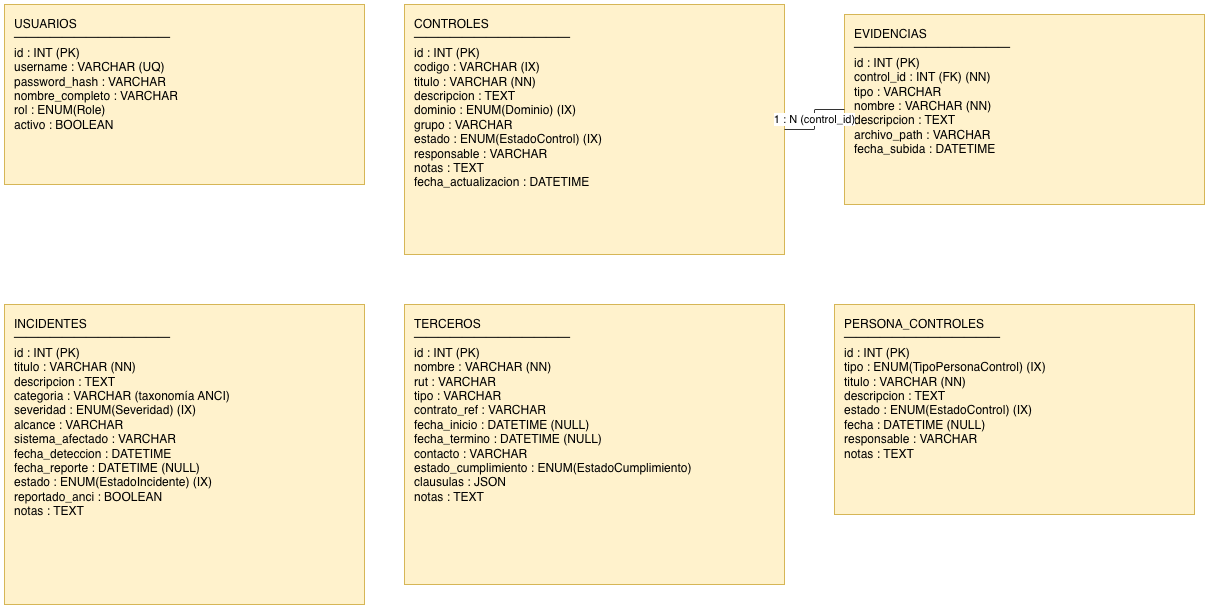

The diagram above was exported from draw.io. Its source (the exported page's mxGraphModel, read from the mxfile embedded in the PNG):
<mxGraphModel dx="1245" dy="836" grid="1" gridSize="10" guides="1" tooltips="1" connect="1" arrows="1" fold="1" page="1" pageScale="1" pageWidth="1260" pageHeight="1000" math="0" shadow="0">
  <root>
    <mxCell id="0" />
    <mxCell id="1" parent="0" />
    <mxCell id="tblU" parent="1" style="rounded=0;whiteSpace=wrap;html=1;verticalAlign=top;align=left;spacingLeft=8;spacingTop=6;fillColor=#fff2cc;strokeColor=#d6b656;fontSize=12;" value="USUARIOS&#10;─────────────&#10;id : INT (PK)&#10;username : VARCHAR (UQ)&#10;password_hash : VARCHAR&#10;nombre_completo : VARCHAR&#10;rol : ENUM(Role)&#10;activo : BOOLEAN" vertex="1">
      <mxGeometry height="180" width="360" x="40" y="60" as="geometry" />
    </mxCell>
    <mxCell id="tblC" parent="1" style="rounded=0;whiteSpace=wrap;html=1;verticalAlign=top;align=left;spacingLeft=8;spacingTop=6;fillColor=#fff2cc;strokeColor=#d6b656;fontSize=12;" value="CONTROLES&#10;─────────────&#10;id : INT (PK)&#10;codigo : VARCHAR (IX)&#10;titulo : VARCHAR (NN)&#10;descripcion : TEXT&#10;dominio : ENUM(Dominio) (IX)&#10;grupo : VARCHAR&#10;estado : ENUM(EstadoControl) (IX)&#10;responsable : VARCHAR&#10;notas : TEXT&#10;fecha_actualizacion : DATETIME" vertex="1">
      <mxGeometry height="250" width="380" x="440" y="60" as="geometry" />
    </mxCell>
    <mxCell id="tblE" parent="1" style="rounded=0;whiteSpace=wrap;html=1;verticalAlign=top;align=left;spacingLeft=8;spacingTop=6;fillColor=#fff2cc;strokeColor=#d6b656;fontSize=12;" value="EVIDENCIAS&#10;─────────────&#10;id : INT (PK)&#10;control_id : INT (FK) (NN)&#10;tipo : VARCHAR&#10;nombre : VARCHAR (NN)&#10;descripcion : TEXT&#10;archivo_path : VARCHAR&#10;fecha_subida : DATETIME" vertex="1">
      <mxGeometry height="190" width="360" x="880" y="70" as="geometry" />
    </mxCell>
    <mxCell id="tblI" parent="1" style="rounded=0;whiteSpace=wrap;html=1;verticalAlign=top;align=left;spacingLeft=8;spacingTop=6;fillColor=#fff2cc;strokeColor=#d6b656;fontSize=12;" value="INCIDENTES&#10;─────────────&#10;id : INT (PK)&#10;titulo : VARCHAR (NN)&#10;descripcion : TEXT&#10;categoria : VARCHAR (taxonomía ANCI)&#10;severidad : ENUM(Severidad) (IX)&#10;alcance : VARCHAR&#10;sistema_afectado : VARCHAR&#10;fecha_deteccion : DATETIME&#10;fecha_reporte : DATETIME (NULL)&#10;estado : ENUM(EstadoIncidente) (IX)&#10;reportado_anci : BOOLEAN&#10;notas : TEXT" vertex="1">
      <mxGeometry height="300" width="360" x="40" y="360" as="geometry" />
    </mxCell>
    <mxCell id="tblT" parent="1" style="rounded=0;whiteSpace=wrap;html=1;verticalAlign=top;align=left;spacingLeft=8;spacingTop=6;fillColor=#fff2cc;strokeColor=#d6b656;fontSize=12;" value="TERCEROS&#10;─────────────&#10;id : INT (PK)&#10;nombre : VARCHAR (NN)&#10;rut : VARCHAR&#10;tipo : VARCHAR&#10;contrato_ref : VARCHAR&#10;fecha_inicio : DATETIME (NULL)&#10;fecha_termino : DATETIME (NULL)&#10;contacto : VARCHAR&#10;estado_cumplimiento : ENUM(EstadoCumplimiento)&#10;clausulas : JSON&#10;notas : TEXT" vertex="1">
      <mxGeometry height="280" width="380" x="440" y="360" as="geometry" />
    </mxCell>
    <mxCell id="tblP" parent="1" style="rounded=0;whiteSpace=wrap;html=1;verticalAlign=top;align=left;spacingLeft=8;spacingTop=6;fillColor=#fff2cc;strokeColor=#d6b656;fontSize=12;" value="PERSONA_CONTROLES&#10;─────────────&#10;id : INT (PK)&#10;tipo : ENUM(TipoPersonaControl) (IX)&#10;titulo : VARCHAR (NN)&#10;descripcion : TEXT&#10;estado : ENUM(EstadoControl) (IX)&#10;fecha : DATETIME (NULL)&#10;responsable : VARCHAR&#10;notas : TEXT" vertex="1">
      <mxGeometry height="210" width="360" x="870" y="360" as="geometry" />
    </mxCell>
    <mxCell id="r1" edge="1" parent="1" source="tblC" style="edgeStyle=orthogonalEdgeStyle;rounded=0;html=1;endArrow=none;strokeColor=#333333;fontSize=11;" target="tblE" value="1 : N (control_id)">
      <mxGeometry relative="1" as="geometry" />
    </mxCell>
  </root>
</mxGraphModel>